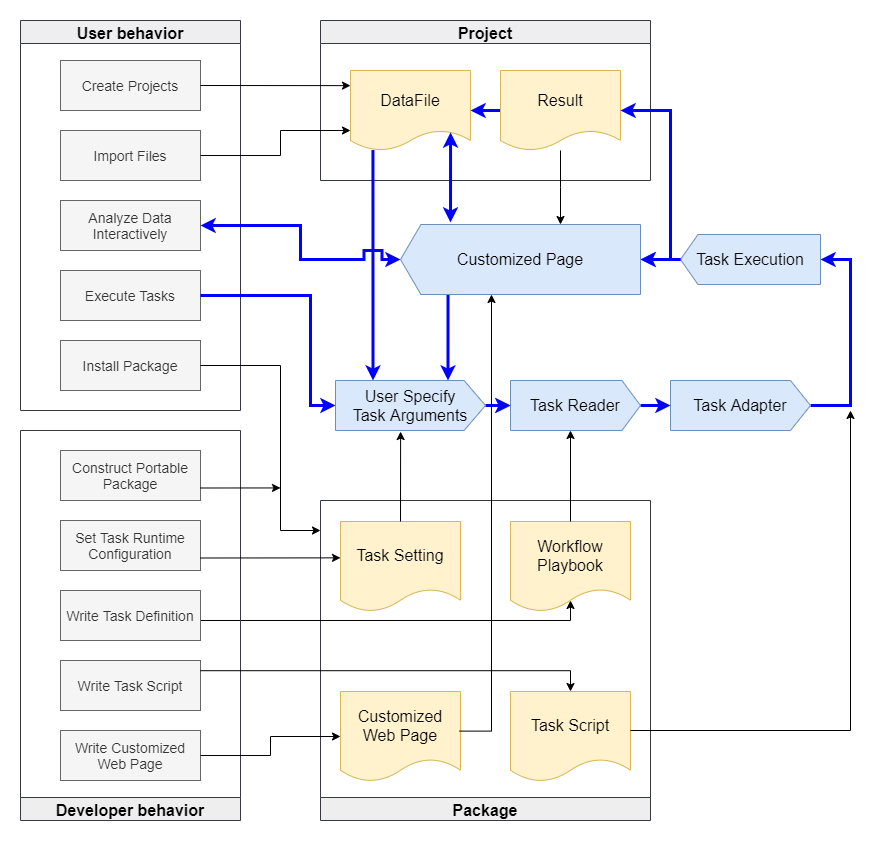

The diagram above was exported from draw.io. Its source (the exported page's mxGraphModel, read from the mxfile embedded in the PNG):
<mxGraphModel dx="2862" dy="1123" grid="1" gridSize="10" guides="1" tooltips="1" connect="1" arrows="1" fold="1" page="0" pageScale="1" pageWidth="827" pageHeight="1169" math="0" shadow="0">
  <root>
    <mxCell id="0" />
    <mxCell id="1" parent="0" />
    <mxCell id="0Nc6OFJRSBRC0MY3MoWw-2" value="User behavior" style="swimlane;fillColor=#eeeeee;strokeColor=#36393d;fontSize=16;" parent="1" vertex="1">
      <mxGeometry x="-570" y="130" width="220" height="390" as="geometry">
        <mxRectangle x="30" y="90" width="180" height="23" as="alternateBounds" />
      </mxGeometry>
    </mxCell>
    <mxCell id="uU13D_mIANP9wiZ1FvMT-187" value="&lt;font style=&quot;font-size: 14px&quot;&gt;Analyze Data&lt;br&gt;Interactively&lt;br&gt;&lt;/font&gt;" style="rounded=0;whiteSpace=wrap;html=1;fillColor=#f5f5f5;strokeColor=#666666;fontColor=#333333;" vertex="1" parent="0Nc6OFJRSBRC0MY3MoWw-2">
      <mxGeometry x="40" y="180" width="140" height="50" as="geometry" />
    </mxCell>
    <mxCell id="uU13D_mIANP9wiZ1FvMT-189" value="&lt;span style=&quot;font-size: 14px&quot;&gt;Execute Tasks&lt;/span&gt;" style="rounded=0;whiteSpace=wrap;html=1;fillColor=#f5f5f5;strokeColor=#666666;fontColor=#333333;" vertex="1" parent="0Nc6OFJRSBRC0MY3MoWw-2">
      <mxGeometry x="40" y="250" width="140" height="50" as="geometry" />
    </mxCell>
    <mxCell id="uU13D_mIANP9wiZ1FvMT-191" value="&lt;font style=&quot;font-size: 14px&quot;&gt;Import Files&lt;br&gt;&lt;/font&gt;" style="rounded=0;whiteSpace=wrap;html=1;fillColor=#f5f5f5;strokeColor=#666666;fontColor=#333333;" vertex="1" parent="0Nc6OFJRSBRC0MY3MoWw-2">
      <mxGeometry x="40" y="110" width="140" height="50" as="geometry" />
    </mxCell>
    <mxCell id="uU13D_mIANP9wiZ1FvMT-199" value="&lt;font style=&quot;font-size: 14px&quot;&gt;Create Projects&lt;br&gt;&lt;/font&gt;" style="rounded=0;whiteSpace=wrap;html=1;fillColor=#f5f5f5;strokeColor=#666666;fontColor=#333333;" vertex="1" parent="0Nc6OFJRSBRC0MY3MoWw-2">
      <mxGeometry x="40" y="40" width="140" height="50" as="geometry" />
    </mxCell>
    <mxCell id="uU13D_mIANP9wiZ1FvMT-249" value="&lt;span style=&quot;font-size: 14px&quot;&gt;Install Package&lt;/span&gt;" style="rounded=0;whiteSpace=wrap;html=1;fillColor=#f5f5f5;strokeColor=#666666;fontColor=#333333;" vertex="1" parent="0Nc6OFJRSBRC0MY3MoWw-2">
      <mxGeometry x="40" y="320" width="140" height="50" as="geometry" />
    </mxCell>
    <mxCell id="uU13D_mIANP9wiZ1FvMT-21" value="Package" style="swimlane;fillColor=#eeeeee;strokeColor=#36393d;fontSize=16;glass=0;rounded=0;shadow=0;comic=0;direction=west;" vertex="1" parent="1">
      <mxGeometry x="-270" y="610" width="330" height="320" as="geometry" />
    </mxCell>
    <mxCell id="uU13D_mIANP9wiZ1FvMT-338" value="Task Setting" style="shape=document;whiteSpace=wrap;html=1;boundedLbl=1;rounded=0;shadow=0;glass=0;comic=0;fillColor=#fff2cc;fontSize=16;align=center;strokeColor=#d6b656;size=0.25;" vertex="1" parent="uU13D_mIANP9wiZ1FvMT-21">
      <mxGeometry x="20" y="21" width="120" height="90" as="geometry" />
    </mxCell>
    <mxCell id="uU13D_mIANP9wiZ1FvMT-339" value="Workflow Playbook" style="shape=document;whiteSpace=wrap;html=1;boundedLbl=1;rounded=0;shadow=0;glass=0;comic=0;fillColor=#fff2cc;fontSize=16;align=center;strokeColor=#d6b656;size=0.25;" vertex="1" parent="uU13D_mIANP9wiZ1FvMT-21">
      <mxGeometry x="190" y="21" width="120" height="90" as="geometry" />
    </mxCell>
    <mxCell id="uU13D_mIANP9wiZ1FvMT-340" value="Customized Web Page" style="shape=document;whiteSpace=wrap;html=1;boundedLbl=1;rounded=0;shadow=0;glass=0;comic=0;fillColor=#fff2cc;fontSize=16;align=center;strokeColor=#d6b656;size=0.25;" vertex="1" parent="uU13D_mIANP9wiZ1FvMT-21">
      <mxGeometry x="20" y="191" width="120" height="90" as="geometry" />
    </mxCell>
    <mxCell id="uU13D_mIANP9wiZ1FvMT-341" value="Task Script" style="shape=document;whiteSpace=wrap;html=1;boundedLbl=1;rounded=0;shadow=0;glass=0;comic=0;fillColor=#fff2cc;fontSize=16;align=center;strokeColor=#d6b656;size=0.25;" vertex="1" parent="uU13D_mIANP9wiZ1FvMT-21">
      <mxGeometry x="190" y="191" width="120" height="90" as="geometry" />
    </mxCell>
    <mxCell id="uU13D_mIANP9wiZ1FvMT-40" value="Project" style="swimlane;fillColor=#eeeeee;strokeColor=#36393d;fontSize=16;rounded=0;shadow=0;glass=0;comic=0;" vertex="1" parent="1">
      <mxGeometry x="-270" y="130" width="330" height="160" as="geometry" />
    </mxCell>
    <mxCell id="uU13D_mIANP9wiZ1FvMT-140" value="" style="edgeStyle=orthogonalEdgeStyle;rounded=0;orthogonalLoop=1;jettySize=auto;html=1;fontSize=16;strokeColor=#0000FF;strokeWidth=3;" edge="1" parent="uU13D_mIANP9wiZ1FvMT-40">
      <mxGeometry relative="1" as="geometry">
        <mxPoint x="180" y="90" as="sourcePoint" />
        <mxPoint x="150" y="90" as="targetPoint" />
      </mxGeometry>
    </mxCell>
    <mxCell id="uU13D_mIANP9wiZ1FvMT-333" value="DataFile" style="shape=document;whiteSpace=wrap;html=1;boundedLbl=1;rounded=0;shadow=0;glass=0;comic=0;fillColor=#fff2cc;fontSize=16;align=center;strokeColor=#d6b656;size=0.25;" vertex="1" parent="uU13D_mIANP9wiZ1FvMT-40">
      <mxGeometry x="30" y="50" width="120" height="80" as="geometry" />
    </mxCell>
    <mxCell id="uU13D_mIANP9wiZ1FvMT-335" value="Result" style="shape=document;whiteSpace=wrap;html=1;boundedLbl=1;rounded=0;shadow=0;glass=0;comic=0;fillColor=#fff2cc;fontSize=16;align=center;strokeColor=#d6b656;size=0.25;" vertex="1" parent="uU13D_mIANP9wiZ1FvMT-40">
      <mxGeometry x="180" y="50" width="120" height="80" as="geometry" />
    </mxCell>
    <mxCell id="uU13D_mIANP9wiZ1FvMT-124" style="edgeStyle=orthogonalEdgeStyle;rounded=0;orthogonalLoop=1;jettySize=auto;html=1;exitX=0.5;exitY=1;exitDx=0;exitDy=0;fontSize=16;entryX=0.5;entryY=0;entryDx=0;entryDy=0;strokeWidth=3;strokeColor=#0000FF;" edge="1" parent="1" source="uU13D_mIANP9wiZ1FvMT-99" target="uU13D_mIANP9wiZ1FvMT-117">
      <mxGeometry relative="1" as="geometry">
        <mxPoint x="300" y="360" as="targetPoint" />
        <Array as="points">
          <mxPoint x="260" y="515" />
          <mxPoint x="260" y="369" />
        </Array>
      </mxGeometry>
    </mxCell>
    <mxCell id="uU13D_mIANP9wiZ1FvMT-99" value="Task Adapter" style="shape=offPageConnector;whiteSpace=wrap;html=1;rounded=0;shadow=0;glass=0;comic=0;fontSize=16;direction=north;size=0.14285714285714285;fillColor=#dae8fc;strokeColor=#6c8ebf;" vertex="1" parent="1">
      <mxGeometry x="80" y="490" width="140" height="50" as="geometry" />
    </mxCell>
    <mxCell id="uU13D_mIANP9wiZ1FvMT-102" style="edgeStyle=orthogonalEdgeStyle;rounded=0;orthogonalLoop=1;jettySize=auto;html=1;exitX=0.5;exitY=1;exitDx=0;exitDy=0;fontSize=16;strokeColor=#0000FF;strokeWidth=3;" edge="1" parent="1" source="uU13D_mIANP9wiZ1FvMT-100" target="uU13D_mIANP9wiZ1FvMT-99">
      <mxGeometry relative="1" as="geometry" />
    </mxCell>
    <mxCell id="uU13D_mIANP9wiZ1FvMT-100" value="Task Reader" style="shape=offPageConnector;whiteSpace=wrap;html=1;rounded=0;shadow=0;glass=0;comic=0;fontSize=16;direction=north;size=0.14285714285714285;fillColor=#dae8fc;strokeColor=#6c8ebf;" vertex="1" parent="1">
      <mxGeometry x="-80" y="490" width="130" height="50" as="geometry" />
    </mxCell>
    <mxCell id="uU13D_mIANP9wiZ1FvMT-114" style="edgeStyle=orthogonalEdgeStyle;rounded=0;orthogonalLoop=1;jettySize=auto;html=1;exitX=0.5;exitY=1;exitDx=0;exitDy=0;entryX=0.5;entryY=0;entryDx=0;entryDy=0;fontSize=16;strokeColor=#6666FF;strokeWidth=3;" edge="1" parent="1" source="uU13D_mIANP9wiZ1FvMT-113" target="uU13D_mIANP9wiZ1FvMT-100">
      <mxGeometry relative="1" as="geometry" />
    </mxCell>
    <mxCell id="uU13D_mIANP9wiZ1FvMT-329" value="" style="edgeStyle=orthogonalEdgeStyle;rounded=0;jumpStyle=sharp;jumpSize=14;orthogonalLoop=1;jettySize=auto;html=1;startArrow=none;startFill=0;endArrow=classic;endFill=1;strokeColor=#0000FF;strokeWidth=3;fontSize=16;" edge="1" parent="1" source="uU13D_mIANP9wiZ1FvMT-113" target="uU13D_mIANP9wiZ1FvMT-100">
      <mxGeometry relative="1" as="geometry" />
    </mxCell>
    <mxCell id="uU13D_mIANP9wiZ1FvMT-330" style="rounded=0;jumpStyle=sharp;jumpSize=14;orthogonalLoop=1;jettySize=auto;html=1;exitX=1;exitY=0.25;exitDx=0;exitDy=0;entryX=0.187;entryY=0.994;entryDx=0;entryDy=0;entryPerimeter=0;startArrow=classic;startFill=1;endArrow=none;endFill=0;strokeColor=#0000FF;strokeWidth=3;fontSize=16;" edge="1" parent="1" source="uU13D_mIANP9wiZ1FvMT-113">
      <mxGeometry relative="1" as="geometry">
        <mxPoint x="-217.55999999999995" y="259.52" as="targetPoint" />
      </mxGeometry>
    </mxCell>
    <mxCell id="uU13D_mIANP9wiZ1FvMT-331" style="edgeStyle=none;rounded=0;jumpStyle=sharp;jumpSize=14;orthogonalLoop=1;jettySize=auto;html=1;exitX=1;exitY=0.75;exitDx=0;exitDy=0;entryX=0.057;entryY=0.802;entryDx=0;entryDy=0;entryPerimeter=0;startArrow=classic;startFill=1;endArrow=none;endFill=0;strokeColor=#0000FF;strokeWidth=3;fontSize=16;" edge="1" parent="1" source="uU13D_mIANP9wiZ1FvMT-113" target="uU13D_mIANP9wiZ1FvMT-143">
      <mxGeometry relative="1" as="geometry" />
    </mxCell>
    <mxCell id="uU13D_mIANP9wiZ1FvMT-113" value="User Specify&lt;br&gt;Task Arguments" style="shape=offPageConnector;whiteSpace=wrap;html=1;rounded=0;shadow=0;glass=0;comic=0;fontSize=16;direction=north;size=0.14285714285714285;fillColor=#dae8fc;strokeColor=#6c8ebf;" vertex="1" parent="1">
      <mxGeometry x="-255" y="490" width="150" height="50" as="geometry" />
    </mxCell>
    <mxCell id="uU13D_mIANP9wiZ1FvMT-291" style="edgeStyle=elbowEdgeStyle;rounded=0;orthogonalLoop=1;jettySize=auto;html=1;exitX=0.5;exitY=1;exitDx=0;exitDy=0;startArrow=none;startFill=0;endArrow=classic;endFill=1;fontSize=16;strokeColor=#6666FF;strokeWidth=3;" edge="1" parent="1" source="uU13D_mIANP9wiZ1FvMT-117" target="uU13D_mIANP9wiZ1FvMT-143">
      <mxGeometry relative="1" as="geometry" />
    </mxCell>
    <mxCell id="uU13D_mIANP9wiZ1FvMT-328" value="" style="edgeStyle=orthogonalEdgeStyle;rounded=0;jumpStyle=sharp;jumpSize=14;orthogonalLoop=1;jettySize=auto;html=1;startArrow=none;startFill=0;endArrow=classic;endFill=1;strokeColor=#0000FF;strokeWidth=3;fontSize=16;" edge="1" parent="1" source="uU13D_mIANP9wiZ1FvMT-117" target="uU13D_mIANP9wiZ1FvMT-143">
      <mxGeometry relative="1" as="geometry" />
    </mxCell>
    <mxCell id="uU13D_mIANP9wiZ1FvMT-117" value="Task Execution" style="shape=offPageConnector;whiteSpace=wrap;html=1;rounded=0;shadow=0;glass=0;comic=0;fontSize=16;direction=south;size=0.125;fillColor=#dae8fc;strokeColor=#6c8ebf;" vertex="1" parent="1">
      <mxGeometry x="90" y="344" width="140" height="50" as="geometry" />
    </mxCell>
    <mxCell id="uU13D_mIANP9wiZ1FvMT-143" value="Customized Page" style="shape=offPageConnector;whiteSpace=wrap;html=1;rounded=0;shadow=0;glass=0;comic=0;fontSize=16;direction=north;size=0.0851063829787234;flipH=1;fillColor=#dae8fc;strokeColor=#6c8ebf;" vertex="1" parent="1">
      <mxGeometry x="-190" y="334" width="240" height="70" as="geometry" />
    </mxCell>
    <mxCell id="uU13D_mIANP9wiZ1FvMT-169" style="edgeStyle=elbowEdgeStyle;rounded=0;orthogonalLoop=1;jettySize=auto;html=1;exitX=0.5;exitY=1;exitDx=0;exitDy=0;exitPerimeter=0;startArrow=none;startFill=0;fontSize=16;" edge="1" parent="1" target="uU13D_mIANP9wiZ1FvMT-143">
      <mxGeometry relative="1" as="geometry">
        <mxPoint x="-30" y="260" as="sourcePoint" />
      </mxGeometry>
    </mxCell>
    <mxCell id="uU13D_mIANP9wiZ1FvMT-198" style="edgeStyle=orthogonalEdgeStyle;rounded=0;orthogonalLoop=1;jettySize=auto;html=1;exitX=1;exitY=0.5;exitDx=0;exitDy=0;startArrow=none;startFill=0;endArrow=classic;endFill=1;fontSize=16;" edge="1" parent="1" source="uU13D_mIANP9wiZ1FvMT-191">
      <mxGeometry relative="1" as="geometry">
        <mxPoint x="-240" y="240" as="targetPoint" />
        <Array as="points">
          <mxPoint x="-310" y="265" />
          <mxPoint x="-310" y="240" />
        </Array>
      </mxGeometry>
    </mxCell>
    <mxCell id="uU13D_mIANP9wiZ1FvMT-218" style="edgeStyle=orthogonalEdgeStyle;rounded=0;orthogonalLoop=1;jettySize=auto;html=1;startArrow=none;startFill=0;endArrow=classic;endFill=1;fontSize=16;exitX=0.992;exitY=0.44;exitDx=0;exitDy=0;exitPerimeter=0;" edge="1" parent="1" source="uU13D_mIANP9wiZ1FvMT-340" target="uU13D_mIANP9wiZ1FvMT-143">
      <mxGeometry relative="1" as="geometry">
        <mxPoint x="-120" y="840" as="sourcePoint" />
        <mxPoint x="-99" y="410" as="targetPoint" />
        <Array as="points">
          <mxPoint x="-99" y="840" />
        </Array>
      </mxGeometry>
    </mxCell>
    <mxCell id="uU13D_mIANP9wiZ1FvMT-228" style="edgeStyle=orthogonalEdgeStyle;rounded=0;orthogonalLoop=1;jettySize=auto;html=1;exitX=1;exitY=0.5;exitDx=0;exitDy=0;startArrow=none;startFill=0;endArrow=classic;endFill=1;fontSize=16;" edge="1" parent="1" source="uU13D_mIANP9wiZ1FvMT-259">
      <mxGeometry relative="1" as="geometry">
        <mxPoint x="-370" y="663.5" as="sourcePoint" />
        <mxPoint x="-20" y="710" as="targetPoint" />
        <Array as="points">
          <mxPoint x="-390" y="730" />
          <mxPoint x="-20" y="730" />
        </Array>
      </mxGeometry>
    </mxCell>
    <mxCell id="uU13D_mIANP9wiZ1FvMT-248" style="edgeStyle=orthogonalEdgeStyle;rounded=0;orthogonalLoop=1;jettySize=auto;html=1;startArrow=none;startFill=0;endArrow=classic;endFill=1;fontSize=16;" edge="1" parent="1">
      <mxGeometry relative="1" as="geometry">
        <mxPoint x="260" y="520" as="targetPoint" />
        <mxPoint x="40" y="840" as="sourcePoint" />
        <Array as="points">
          <mxPoint x="260" y="840" />
        </Array>
      </mxGeometry>
    </mxCell>
    <mxCell id="uU13D_mIANP9wiZ1FvMT-253" value="Developer behavior" style="swimlane;fillColor=#eeeeee;strokeColor=#36393d;fontSize=16;direction=west;" vertex="1" parent="1">
      <mxGeometry x="-570" y="540" width="220" height="390" as="geometry">
        <mxRectangle x="30" y="90" width="180" height="23" as="alternateBounds" />
      </mxGeometry>
    </mxCell>
    <mxCell id="uU13D_mIANP9wiZ1FvMT-259" value="&lt;span style=&quot;font-size: 14px&quot;&gt;Write Task Definition&lt;/span&gt;" style="rounded=0;whiteSpace=wrap;html=1;fillColor=#f5f5f5;strokeColor=#666666;fontColor=#333333;" vertex="1" parent="uU13D_mIANP9wiZ1FvMT-253">
      <mxGeometry x="40" y="160" width="140" height="50" as="geometry" />
    </mxCell>
    <mxCell id="uU13D_mIANP9wiZ1FvMT-260" value="&lt;span style=&quot;font-size: 14px&quot;&gt;Write Customized Web Page&lt;/span&gt;" style="rounded=0;whiteSpace=wrap;html=1;fillColor=#f5f5f5;strokeColor=#666666;fontColor=#333333;" vertex="1" parent="uU13D_mIANP9wiZ1FvMT-253">
      <mxGeometry x="40" y="300" width="140" height="50" as="geometry" />
    </mxCell>
    <mxCell id="uU13D_mIANP9wiZ1FvMT-262" value="&lt;span style=&quot;font-size: 14px&quot;&gt;Write Task Script&lt;/span&gt;" style="rounded=0;whiteSpace=wrap;html=1;fillColor=#f5f5f5;strokeColor=#666666;fontColor=#333333;" vertex="1" parent="uU13D_mIANP9wiZ1FvMT-253">
      <mxGeometry x="40" y="230" width="140" height="50" as="geometry" />
    </mxCell>
    <mxCell id="uU13D_mIANP9wiZ1FvMT-261" value="&lt;span style=&quot;font-size: 14px&quot;&gt;Construct Portable Package&lt;/span&gt;" style="rounded=0;whiteSpace=wrap;html=1;fillColor=#f5f5f5;strokeColor=#666666;fontColor=#333333;" vertex="1" parent="uU13D_mIANP9wiZ1FvMT-253">
      <mxGeometry x="40" y="20" width="140" height="50" as="geometry" />
    </mxCell>
    <mxCell id="uU13D_mIANP9wiZ1FvMT-274" style="edgeStyle=elbowEdgeStyle;rounded=0;orthogonalLoop=1;jettySize=auto;html=1;entryX=1;entryY=0.5;entryDx=0;entryDy=0;startArrow=none;startFill=0;endArrow=classic;endFill=1;fontSize=16;" edge="1" parent="uU13D_mIANP9wiZ1FvMT-253" source="uU13D_mIANP9wiZ1FvMT-261" target="uU13D_mIANP9wiZ1FvMT-261">
      <mxGeometry relative="1" as="geometry" />
    </mxCell>
    <mxCell id="uU13D_mIANP9wiZ1FvMT-310" value="&lt;span style=&quot;font-size: 14px&quot;&gt;Set Task Runtime Configuration&lt;/span&gt;" style="rounded=0;whiteSpace=wrap;html=1;fillColor=#f5f5f5;strokeColor=#666666;fontColor=#333333;" vertex="1" parent="uU13D_mIANP9wiZ1FvMT-253">
      <mxGeometry x="40" y="90" width="140" height="50" as="geometry" />
    </mxCell>
    <mxCell id="uU13D_mIANP9wiZ1FvMT-275" style="edgeStyle=elbowEdgeStyle;rounded=0;orthogonalLoop=1;jettySize=auto;html=1;exitX=1;exitY=0.204;exitDx=0;exitDy=0;startArrow=none;startFill=0;endArrow=classic;endFill=1;fontSize=16;exitPerimeter=0;entryX=0.5;entryY=0;entryDx=0;entryDy=0;" edge="1" parent="1" source="uU13D_mIANP9wiZ1FvMT-262" target="uU13D_mIANP9wiZ1FvMT-341">
      <mxGeometry relative="1" as="geometry">
        <mxPoint x="-20" y="795" as="targetPoint" />
        <Array as="points">
          <mxPoint x="-20" y="790" />
          <mxPoint x="-30" y="790" />
          <mxPoint x="-22" y="798" />
        </Array>
      </mxGeometry>
    </mxCell>
    <mxCell id="uU13D_mIANP9wiZ1FvMT-288" style="edgeStyle=elbowEdgeStyle;rounded=0;orthogonalLoop=1;jettySize=auto;html=1;exitX=1;exitY=0.5;exitDx=0;exitDy=0;startArrow=none;startFill=0;endArrow=classic;endFill=1;fontSize=16;" edge="1" parent="1" source="uU13D_mIANP9wiZ1FvMT-249">
      <mxGeometry relative="1" as="geometry">
        <mxPoint x="-270" y="640" as="targetPoint" />
        <Array as="points">
          <mxPoint x="-310" y="570" />
        </Array>
      </mxGeometry>
    </mxCell>
    <mxCell id="uU13D_mIANP9wiZ1FvMT-307" style="edgeStyle=elbowEdgeStyle;rounded=0;jumpStyle=sharp;jumpSize=14;orthogonalLoop=1;jettySize=auto;html=1;exitX=1;exitY=0.5;exitDx=0;exitDy=0;entryX=0.5;entryY=0;entryDx=0;entryDy=0;startArrow=none;startFill=0;endArrow=classic;endFill=1;strokeColor=#0000FF;strokeWidth=3;fontSize=16;" edge="1" parent="1" source="uU13D_mIANP9wiZ1FvMT-189" target="uU13D_mIANP9wiZ1FvMT-113">
      <mxGeometry relative="1" as="geometry">
        <Array as="points">
          <mxPoint x="-280" y="460" />
        </Array>
      </mxGeometry>
    </mxCell>
    <mxCell id="uU13D_mIANP9wiZ1FvMT-318" style="edgeStyle=elbowEdgeStyle;rounded=0;jumpStyle=sharp;jumpSize=14;orthogonalLoop=1;jettySize=auto;html=1;exitX=1;exitY=0.5;exitDx=0;exitDy=0;entryX=0;entryY=0.189;entryDx=0;entryDy=0;entryPerimeter=0;startArrow=none;startFill=0;endArrow=classic;endFill=1;strokeColor=#000000;strokeWidth=1;fontSize=16;" edge="1" parent="1" source="uU13D_mIANP9wiZ1FvMT-199">
      <mxGeometry relative="1" as="geometry">
        <mxPoint x="-240" y="195.12000000000012" as="targetPoint" />
      </mxGeometry>
    </mxCell>
    <mxCell id="uU13D_mIANP9wiZ1FvMT-319" style="edgeStyle=elbowEdgeStyle;rounded=0;jumpStyle=sharp;jumpSize=14;orthogonalLoop=1;jettySize=auto;html=1;exitX=1;exitY=0.75;exitDx=0;exitDy=0;startArrow=none;startFill=0;endArrow=classic;endFill=1;strokeColor=#000000;strokeWidth=1;fontSize=16;" edge="1" parent="1" source="uU13D_mIANP9wiZ1FvMT-261">
      <mxGeometry relative="1" as="geometry">
        <mxPoint x="-310" y="597.4444444444445" as="targetPoint" />
      </mxGeometry>
    </mxCell>
    <mxCell id="uU13D_mIANP9wiZ1FvMT-324" style="edgeStyle=orthogonalEdgeStyle;rounded=0;jumpStyle=sharp;jumpSize=14;orthogonalLoop=1;jettySize=auto;html=1;exitX=1;exitY=0.5;exitDx=0;exitDy=0;startArrow=none;startFill=0;endArrow=classic;endFill=1;strokeColor=#000000;strokeWidth=1;fontSize=16;entryX=0;entryY=0.5;entryDx=0;entryDy=0;" edge="1" parent="1" source="uU13D_mIANP9wiZ1FvMT-260" target="uU13D_mIANP9wiZ1FvMT-340">
      <mxGeometry relative="1" as="geometry">
        <mxPoint x="-250" y="865" as="targetPoint" />
      </mxGeometry>
    </mxCell>
    <mxCell id="uU13D_mIANP9wiZ1FvMT-325" style="edgeStyle=orthogonalEdgeStyle;rounded=0;jumpStyle=sharp;jumpSize=14;orthogonalLoop=1;jettySize=auto;html=1;exitX=1;exitY=0.5;exitDx=0;exitDy=0;exitPerimeter=0;entryX=0.5;entryY=1;entryDx=0;entryDy=0;startArrow=classic;startFill=1;endArrow=none;endFill=0;strokeColor=#0000FF;strokeWidth=3;fontSize=16;" edge="1" parent="1" target="uU13D_mIANP9wiZ1FvMT-117">
      <mxGeometry relative="1" as="geometry">
        <mxPoint x="30" y="220" as="sourcePoint" />
        <Array as="points">
          <mxPoint x="80" y="220" />
          <mxPoint x="80" y="369" />
        </Array>
      </mxGeometry>
    </mxCell>
    <mxCell id="uU13D_mIANP9wiZ1FvMT-326" style="edgeStyle=orthogonalEdgeStyle;rounded=0;jumpStyle=sharp;jumpSize=14;orthogonalLoop=1;jettySize=auto;html=1;exitX=0.5;exitY=0;exitDx=0;exitDy=0;startArrow=none;startFill=0;endArrow=classic;endFill=1;strokeColor=#000000;strokeWidth=1;fontSize=16;" edge="1" parent="1" source="uU13D_mIANP9wiZ1FvMT-339">
      <mxGeometry relative="1" as="geometry">
        <mxPoint x="-30" y="610" as="sourcePoint" />
        <mxPoint x="-20" y="540" as="targetPoint" />
        <Array as="points">
          <mxPoint x="-20" y="540" />
        </Array>
      </mxGeometry>
    </mxCell>
    <mxCell id="uU13D_mIANP9wiZ1FvMT-327" style="edgeStyle=orthogonalEdgeStyle;rounded=0;jumpStyle=sharp;jumpSize=14;orthogonalLoop=1;jettySize=auto;html=1;exitX=0.5;exitY=0;exitDx=0;exitDy=0;entryX=-0.021;entryY=0.434;entryDx=0;entryDy=0;startArrow=none;startFill=0;endArrow=classic;endFill=1;strokeColor=#000000;strokeWidth=1;fontSize=16;entryPerimeter=0;" edge="1" parent="1" source="uU13D_mIANP9wiZ1FvMT-338" target="uU13D_mIANP9wiZ1FvMT-113">
      <mxGeometry relative="1" as="geometry">
        <mxPoint x="-180" y="620" as="sourcePoint" />
      </mxGeometry>
    </mxCell>
    <mxCell id="uU13D_mIANP9wiZ1FvMT-332" style="edgeStyle=elbowEdgeStyle;rounded=0;jumpStyle=sharp;jumpSize=14;orthogonalLoop=1;jettySize=auto;html=1;exitX=1;exitY=0.5;exitDx=0;exitDy=0;entryX=0.5;entryY=0;entryDx=0;entryDy=0;startArrow=classic;startFill=1;endArrow=classic;endFill=1;strokeColor=#0000FF;strokeWidth=3;fontSize=16;" edge="1" parent="1" source="uU13D_mIANP9wiZ1FvMT-187" target="uU13D_mIANP9wiZ1FvMT-143">
      <mxGeometry relative="1" as="geometry">
        <Array as="points">
          <mxPoint x="-290" y="350" />
          <mxPoint x="-220" y="369" />
        </Array>
      </mxGeometry>
    </mxCell>
    <mxCell id="uU13D_mIANP9wiZ1FvMT-334" value="" style="endArrow=classic;startArrow=classic;html=1;strokeColor=#0000FF;strokeWidth=3;fontSize=16;entryX=0.834;entryY=0.774;entryDx=0;entryDy=0;entryPerimeter=0;" edge="1" parent="1" target="uU13D_mIANP9wiZ1FvMT-333">
      <mxGeometry width="50" height="50" relative="1" as="geometry">
        <mxPoint x="-140" y="332" as="sourcePoint" />
        <mxPoint x="120" y="150" as="targetPoint" />
      </mxGeometry>
    </mxCell>
    <mxCell id="uU13D_mIANP9wiZ1FvMT-347" style="edgeStyle=none;rounded=0;jumpStyle=sharp;jumpSize=14;orthogonalLoop=1;jettySize=auto;html=1;exitX=1;exitY=0.75;exitDx=0;exitDy=0;entryX=0;entryY=0.404;entryDx=0;entryDy=0;entryPerimeter=0;startArrow=none;startFill=0;endArrow=classic;endFill=1;strokeColor=#000000;strokeWidth=1;fontSize=16;" edge="1" parent="1" source="uU13D_mIANP9wiZ1FvMT-310" target="uU13D_mIANP9wiZ1FvMT-338">
      <mxGeometry relative="1" as="geometry" />
    </mxCell>
  </root>
</mxGraphModel>